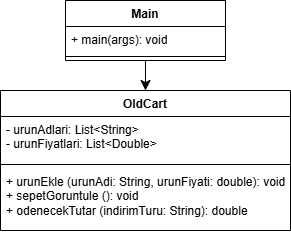

The diagram above was exported from draw.io. Its source (the exported page's mxGraphModel, read from the mxfile embedded in the PNG):
<mxGraphModel dx="732" dy="710" grid="0" gridSize="10" guides="1" tooltips="1" connect="1" arrows="1" fold="1" page="0" pageScale="1" pageWidth="827" pageHeight="1169" math="0" shadow="0">
  <root>
    <mxCell id="0" />
    <mxCell id="1" parent="0" />
    <mxCell id="ZAKjCe5ThBpPh2LIr9wW-1" edge="1" parent="1" source="ZAKjCe5ThBpPh2LIr9wW-2" style="edgeStyle=none;curved=1;rounded=0;orthogonalLoop=1;jettySize=auto;html=1;entryX=0.5;entryY=0;entryDx=0;entryDy=0;fontSize=12;startSize=8;endSize=8;" target="ZAKjCe5ThBpPh2LIr9wW-5">
      <mxGeometry relative="1" as="geometry" />
    </mxCell>
    <mxCell id="ZAKjCe5ThBpPh2LIr9wW-2" parent="1" style="swimlane;fontStyle=1;align=center;verticalAlign=top;childLayout=stackLayout;horizontal=1;startSize=26;horizontalStack=0;resizeParent=1;resizeParentMax=0;resizeLast=0;collapsible=1;marginBottom=0;whiteSpace=wrap;html=1;" value="Main" vertex="1">
      <mxGeometry height="60" width="160" x="199" y="283" as="geometry" />
    </mxCell>
    <mxCell id="ZAKjCe5ThBpPh2LIr9wW-3" parent="ZAKjCe5ThBpPh2LIr9wW-2" style="text;strokeColor=none;fillColor=none;align=left;verticalAlign=top;spacingLeft=4;spacingRight=4;overflow=hidden;rotatable=0;points=[[0,0.5],[1,0.5]];portConstraint=eastwest;whiteSpace=wrap;html=1;" value="+ main(args): void" vertex="1">
      <mxGeometry height="26" width="160" y="26" as="geometry" />
    </mxCell>
    <mxCell id="ZAKjCe5ThBpPh2LIr9wW-4" parent="ZAKjCe5ThBpPh2LIr9wW-2" style="line;strokeWidth=1;fillColor=none;align=left;verticalAlign=middle;spacingTop=-1;spacingLeft=3;spacingRight=3;rotatable=0;labelPosition=right;points=[];portConstraint=eastwest;strokeColor=inherit;" value="" vertex="1">
      <mxGeometry height="8" width="160" y="52" as="geometry" />
    </mxCell>
    <mxCell id="ZAKjCe5ThBpPh2LIr9wW-5" parent="1" style="swimlane;fontStyle=1;align=center;verticalAlign=top;childLayout=stackLayout;horizontal=1;startSize=26;horizontalStack=0;resizeParent=1;resizeParentMax=0;resizeLast=0;collapsible=1;marginBottom=0;whiteSpace=wrap;html=1;" value="OldCart" vertex="1">
      <mxGeometry height="140" width="290" x="134" y="373" as="geometry" />
    </mxCell>
    <mxCell id="ZAKjCe5ThBpPh2LIr9wW-6" parent="ZAKjCe5ThBpPh2LIr9wW-5" style="text;strokeColor=none;fillColor=none;align=left;verticalAlign=top;spacingLeft=4;spacingRight=4;overflow=hidden;rotatable=0;points=[[0,0.5],[1,0.5]];portConstraint=eastwest;whiteSpace=wrap;html=1;" value="- urunAdlari: List&amp;lt;String&amp;gt;&lt;div&gt;- urunFiyatlari: List&amp;lt;Double&amp;gt;&lt;/div&gt;&lt;div&gt;&lt;br&gt;&lt;/div&gt;" vertex="1">
      <mxGeometry height="44" width="290" y="26" as="geometry" />
    </mxCell>
    <mxCell id="ZAKjCe5ThBpPh2LIr9wW-7" parent="ZAKjCe5ThBpPh2LIr9wW-5" style="line;strokeWidth=1;fillColor=none;align=left;verticalAlign=middle;spacingTop=-1;spacingLeft=3;spacingRight=3;rotatable=0;labelPosition=right;points=[];portConstraint=eastwest;strokeColor=inherit;" value="" vertex="1">
      <mxGeometry height="8" width="290" y="70" as="geometry" />
    </mxCell>
    <mxCell id="ZAKjCe5ThBpPh2LIr9wW-8" parent="ZAKjCe5ThBpPh2LIr9wW-5" style="text;strokeColor=none;fillColor=none;align=left;verticalAlign=top;spacingLeft=4;spacingRight=4;overflow=hidden;rotatable=0;points=[[0,0.5],[1,0.5]];portConstraint=eastwest;whiteSpace=wrap;html=1;" value="+ urunEkle (urunAdi: String, urunFiyati: double): void&lt;br&gt;+ sepetGoruntule (): void&lt;br&gt;+ odenecekTutar (indirimTuru: String): double" vertex="1">
      <mxGeometry height="62" width="290" y="78" as="geometry" />
    </mxCell>
  </root>
</mxGraphModel>